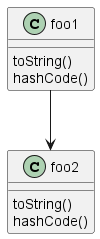

The diagram above was rendered by PlantUML. Its source (embedded in the PNG):
@startuml
!procedure $msg($source, $destination)
  $source --> $destination
!endprocedure

!procedure $init_class($name)
  class $name {
    $addCommonMethod()
  }
!endprocedure


!procedure $addCommonMethod()
  toString()
  hashCode()
!endprocedure


$init_class("foo1")
$init_class("foo2")
$msg("foo1", "foo2")
@enduml